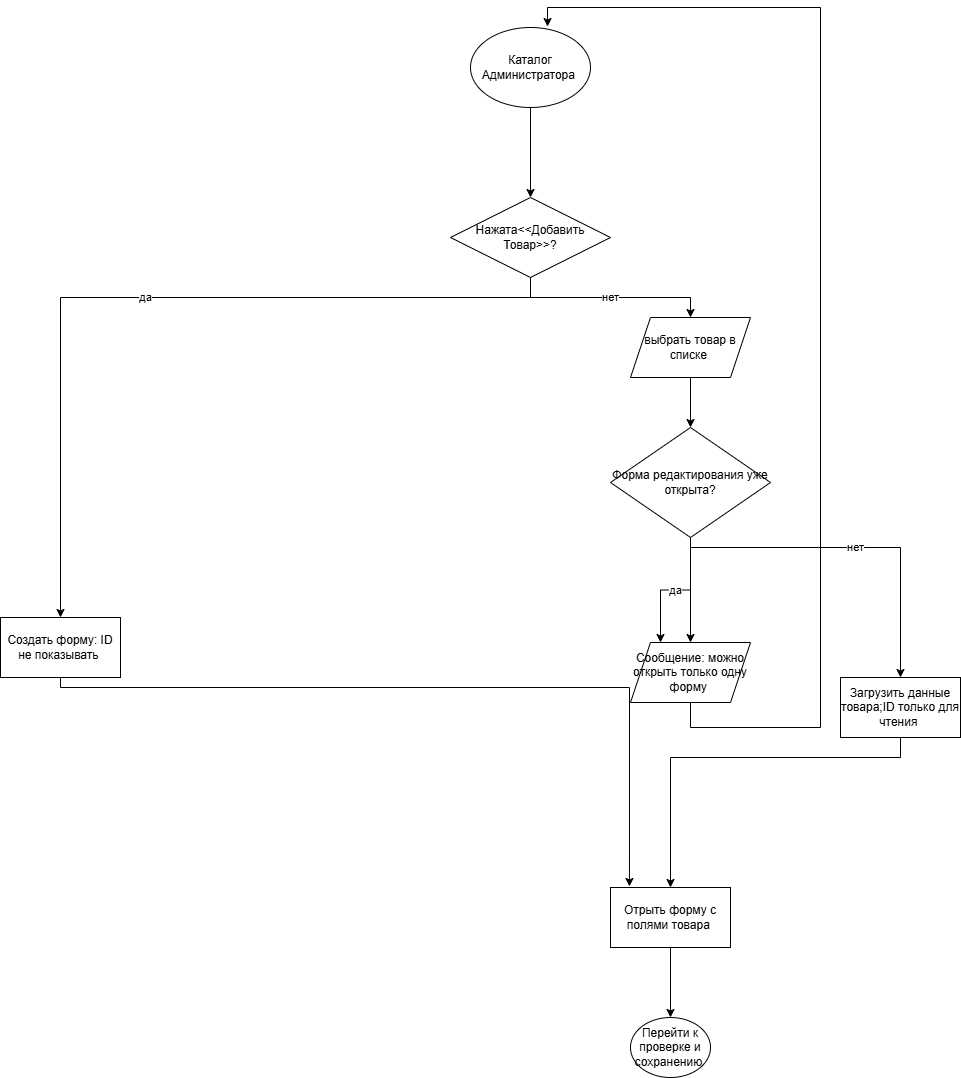

The diagram above was exported from draw.io. Its source (the exported page's mxGraphModel, read from the mxfile embedded in the PNG):
<mxGraphModel dx="1426" dy="849" grid="1" gridSize="10" guides="1" tooltips="1" connect="1" arrows="1" fold="1" page="1" pageScale="1" pageWidth="827" pageHeight="1169" math="0" shadow="0">
  <root>
    <mxCell id="0" />
    <mxCell id="1" parent="0" />
    <mxCell id="nV3YNIhiW0Cn0qJt7LEc-4" edge="1" parent="1" source="nV3YNIhiW0Cn0qJt7LEc-1" style="edgeStyle=orthogonalEdgeStyle;rounded=0;orthogonalLoop=1;jettySize=auto;html=1;" target="nV3YNIhiW0Cn0qJt7LEc-3" value="">
      <mxGeometry relative="1" as="geometry" />
    </mxCell>
    <mxCell id="nV3YNIhiW0Cn0qJt7LEc-1" parent="1" style="ellipse;whiteSpace=wrap;html=1;" value="Каталог Администратора&amp;nbsp;" vertex="1">
      <mxGeometry height="80" width="120" x="720" y="110" as="geometry" />
    </mxCell>
    <mxCell id="nV3YNIhiW0Cn0qJt7LEc-5" edge="1" parent="1" source="nV3YNIhiW0Cn0qJt7LEc-3" style="edgeStyle=orthogonalEdgeStyle;rounded=0;orthogonalLoop=1;jettySize=auto;html=1;" target="nV3YNIhiW0Cn0qJt7LEc-6" value="да">
      <mxGeometry relative="1" as="geometry">
        <Array as="points">
          <mxPoint x="780" y="380" />
          <mxPoint x="310" y="380" />
        </Array>
        <mxPoint x="310" y="730" as="targetPoint" />
      </mxGeometry>
    </mxCell>
    <mxCell id="nV3YNIhiW0Cn0qJt7LEc-7" edge="1" parent="1" source="nV3YNIhiW0Cn0qJt7LEc-3" style="edgeStyle=orthogonalEdgeStyle;rounded=0;orthogonalLoop=1;jettySize=auto;html=1;" target="nV3YNIhiW0Cn0qJt7LEc-8" value="нет">
      <mxGeometry relative="1" as="geometry">
        <Array as="points">
          <mxPoint x="780" y="380" />
          <mxPoint x="940" y="380" />
        </Array>
        <mxPoint x="940" y="460" as="targetPoint" />
      </mxGeometry>
    </mxCell>
    <mxCell id="nV3YNIhiW0Cn0qJt7LEc-3" parent="1" style="rhombus;whiteSpace=wrap;html=1;" value="Нажата&amp;lt;&amp;lt;Добавить Товар&amp;gt;&amp;gt;?" vertex="1">
      <mxGeometry height="80" width="160" x="700" y="280" as="geometry" />
    </mxCell>
    <mxCell id="nV3YNIhiW0Cn0qJt7LEc-6" parent="1" style="rounded=0;whiteSpace=wrap;html=1;" value="Создать форму: ID не показывать&amp;nbsp;" vertex="1">
      <mxGeometry height="60" width="120" x="250" y="700" as="geometry" />
    </mxCell>
    <mxCell id="nV3YNIhiW0Cn0qJt7LEc-10" edge="1" parent="1" source="nV3YNIhiW0Cn0qJt7LEc-8" style="edgeStyle=orthogonalEdgeStyle;rounded=0;orthogonalLoop=1;jettySize=auto;html=1;" target="nV3YNIhiW0Cn0qJt7LEc-9" value="">
      <mxGeometry relative="1" as="geometry" />
    </mxCell>
    <mxCell id="nV3YNIhiW0Cn0qJt7LEc-8" parent="1" style="shape=parallelogram;perimeter=parallelogramPerimeter;whiteSpace=wrap;html=1;fixedSize=1;" value="выбрать товар в списке&amp;nbsp;" vertex="1">
      <mxGeometry height="60" width="120" x="880" y="400" as="geometry" />
    </mxCell>
    <mxCell id="nV3YNIhiW0Cn0qJt7LEc-12" edge="1" parent="1" source="nV3YNIhiW0Cn0qJt7LEc-9" style="edgeStyle=orthogonalEdgeStyle;rounded=0;orthogonalLoop=1;jettySize=auto;html=1;" target="nV3YNIhiW0Cn0qJt7LEc-11" value="">
      <mxGeometry relative="1" as="geometry" />
    </mxCell>
    <mxCell id="nV3YNIhiW0Cn0qJt7LEc-14" edge="1" parent="1" source="nV3YNIhiW0Cn0qJt7LEc-9" style="edgeStyle=orthogonalEdgeStyle;rounded=0;orthogonalLoop=1;jettySize=auto;html=1;" target="nV3YNIhiW0Cn0qJt7LEc-15" value="нет">
      <mxGeometry relative="1" as="geometry">
        <Array as="points">
          <mxPoint x="940" y="630" />
          <mxPoint x="1150" y="630" />
        </Array>
        <mxPoint x="1150" y="790" as="targetPoint" />
      </mxGeometry>
    </mxCell>
    <mxCell id="nV3YNIhiW0Cn0qJt7LEc-19" edge="1" parent="1" source="nV3YNIhiW0Cn0qJt7LEc-9" style="edgeStyle=orthogonalEdgeStyle;rounded=0;orthogonalLoop=1;jettySize=auto;html=1;entryX=0.25;entryY=0;entryDx=0;entryDy=0;" target="nV3YNIhiW0Cn0qJt7LEc-11" value="да">
      <mxGeometry relative="1" as="geometry" />
    </mxCell>
    <mxCell id="nV3YNIhiW0Cn0qJt7LEc-9" parent="1" style="rhombus;whiteSpace=wrap;html=1;" value="Форма редактирования уже открыта?" vertex="1">
      <mxGeometry height="110" width="160" x="860" y="510" as="geometry" />
    </mxCell>
    <mxCell id="nV3YNIhiW0Cn0qJt7LEc-11" parent="1" style="shape=parallelogram;perimeter=parallelogramPerimeter;whiteSpace=wrap;html=1;fixedSize=1;" value="Сообщение: можно открыть только одну форму&amp;nbsp;" vertex="1">
      <mxGeometry height="60" width="120" x="880" y="725" as="geometry" />
    </mxCell>
    <mxCell id="nV3YNIhiW0Cn0qJt7LEc-13" edge="1" parent="1" source="nV3YNIhiW0Cn0qJt7LEc-11" style="edgeStyle=orthogonalEdgeStyle;rounded=0;orthogonalLoop=1;jettySize=auto;html=1;entryX=0.642;entryY=-0.012;entryDx=0;entryDy=0;entryPerimeter=0;" target="nV3YNIhiW0Cn0qJt7LEc-1">
      <mxGeometry relative="1" as="geometry">
        <Array as="points">
          <mxPoint x="940" y="810" />
          <mxPoint x="1070" y="810" />
          <mxPoint x="1070" y="90" />
          <mxPoint x="797" y="90" />
        </Array>
      </mxGeometry>
    </mxCell>
    <mxCell id="nV3YNIhiW0Cn0qJt7LEc-16" edge="1" parent="1" source="nV3YNIhiW0Cn0qJt7LEc-15" style="edgeStyle=orthogonalEdgeStyle;rounded=0;orthogonalLoop=1;jettySize=auto;html=1;" target="nV3YNIhiW0Cn0qJt7LEc-17">
      <mxGeometry relative="1" as="geometry">
        <Array as="points">
          <mxPoint x="1150" y="840" />
          <mxPoint x="920" y="840" />
        </Array>
        <mxPoint x="920" y="990" as="targetPoint" />
      </mxGeometry>
    </mxCell>
    <mxCell id="nV3YNIhiW0Cn0qJt7LEc-15" parent="1" style="rounded=0;whiteSpace=wrap;html=1;" value="Загрузить данные товара;ID только для чтения&amp;nbsp;" vertex="1">
      <mxGeometry height="60" width="120" x="1090" y="760" as="geometry" />
    </mxCell>
    <mxCell id="nV3YNIhiW0Cn0qJt7LEc-21" edge="1" parent="1" source="nV3YNIhiW0Cn0qJt7LEc-17" style="edgeStyle=orthogonalEdgeStyle;rounded=0;orthogonalLoop=1;jettySize=auto;html=1;" target="nV3YNIhiW0Cn0qJt7LEc-20" value="">
      <mxGeometry relative="1" as="geometry" />
    </mxCell>
    <mxCell id="nV3YNIhiW0Cn0qJt7LEc-17" parent="1" style="rounded=0;whiteSpace=wrap;html=1;" value="Отрыть форму с полями товара&amp;nbsp;" vertex="1">
      <mxGeometry height="60" width="120" x="860" y="970" as="geometry" />
    </mxCell>
    <mxCell id="nV3YNIhiW0Cn0qJt7LEc-18" edge="1" parent="1" source="nV3YNIhiW0Cn0qJt7LEc-6" style="edgeStyle=orthogonalEdgeStyle;rounded=0;orthogonalLoop=1;jettySize=auto;html=1;entryX=0.158;entryY=-0.017;entryDx=0;entryDy=0;entryPerimeter=0;" target="nV3YNIhiW0Cn0qJt7LEc-17">
      <mxGeometry relative="1" as="geometry">
        <Array as="points">
          <mxPoint x="310" y="770" />
          <mxPoint x="879" y="770" />
        </Array>
      </mxGeometry>
    </mxCell>
    <mxCell id="nV3YNIhiW0Cn0qJt7LEc-20" parent="1" style="ellipse;whiteSpace=wrap;html=1;rounded=0;" value="Перейти к проверке и сохранению&amp;nbsp;" vertex="1">
      <mxGeometry height="60" width="80" x="880" y="1100" as="geometry" />
    </mxCell>
  </root>
</mxGraphModel>